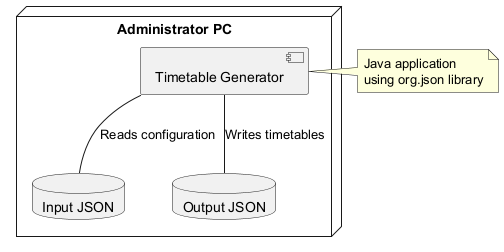

The diagram above was rendered by PlantUML. Its source (embedded in the PNG):
@startuml
node "Administrator PC" {
  component "Timetable Generator" as generator
  database "Input JSON" as input
  database "Output JSON" as output
}

generator -- input : Reads configuration
generator -- output : Writes timetables

note right of generator: Java application\nusing org.json library
@enduml